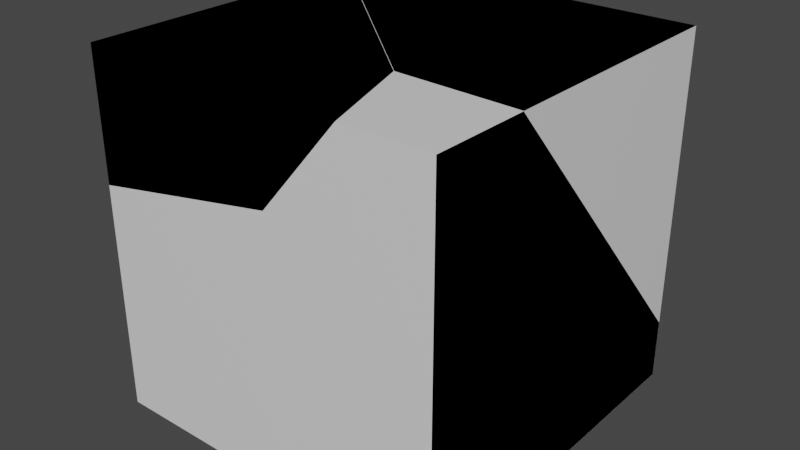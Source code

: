# Source: test.blend  (saved by Blender 2.81.16; exported with 4.5.12 LTS)
import bpy
from mathutils import Matrix  # noqa: F401  (used for matrix-valued properties, if any)

bpy.ops.wm.read_factory_settings(use_empty=True)
scene = bpy.context.scene
scene.name = 'Scene'

# ---- collections
col_collection = bpy.data.collections.new('Collection'); scene.collection.children.link(col_collection)

# ---- materials (node trees are filled in below, after node groups)
mat_material = bpy.data.materials.new('Material')
mat_material.alpha_threshold = 0.0
mat_material.use_transparent_shadow = False
mat_material.line_color = (0.0, 0.0, 0.0, 1.0)

# ---- material node trees
mat_material.use_nodes = True; mat_material.node_tree.nodes.clear()
_N = mat_material.node_tree.nodes; _L = mat_material.node_tree.links
n0 = _N.new('ShaderNodeOutputMaterial'); n0.name = 'Material Output'; n0.location = (300, 300)
n1 = _N.new('ShaderNodeBsdfPrincipled'); n1.name = 'Principled BSDF'; n1.location = (10, 300)
n1.distribution = 'GGX'
n1.subsurface_method = 'BURLEY'
n1.inputs[2].default_value = 0.4
n1.inputs[3].default_value = 1.45
n1.inputs[27].default_value = (0.0, 0.0, 0.0, 1.0)
n1.inputs[28].default_value = 1.0
_L.new(n1.outputs[0], n0.inputs[0])
n0.is_active_output = True

# ---- world
world_world = bpy.data.worlds.new('World'); scene.world = world_world
world_world.use_nodes = True; world_world.node_tree.nodes.clear()
_N = world_world.node_tree.nodes; _L = world_world.node_tree.links
n0 = _N.new('ShaderNodeOutputWorld'); n0.name = 'World Output'; n0.location = (300, 300)
n1 = _N.new('ShaderNodeBackground'); n1.name = 'Background'; n1.location = (10, 300)
n1.inputs[0].default_value = (0.05088, 0.05088, 0.05088, 1.0)
_L.new(n1.outputs[0], n0.inputs[0])
n0.is_active_output = True
world_world.color = (0.05088, 0.05088, 0.05088)
world_world.use_sun_shadow = False
world_world.sun_shadow_jitter_overblur = 0.0

# ---- meshes
me_cube = bpy.data.meshes.new('Cube')
me_cube.from_pydata([(1.0, 1.0, 1.0), (1.0, 1.0, -1.0), (1.0, -1.0, 1.0), (1.0, -1.0, -1.0), (-1.0, 1.0, 1.0), (-1.0, 1.0, -1.0), (-1.0, -1.0, 1.0), (-1.0, -1.0, -1.0)], [], [(0, 4, 6, 2), (3, 2, 6, 7), (7, 6, 4, 5), (5, 1, 3, 7), (1, 0, 2, 3), (5, 4, 0, 1)])
_uv = me_cube.uv_layers.new(name='UVMap')
_uv.uv.foreach_set('vector', [0.625, 0.5, 0.875, 0.5, 0.875, 0.75, 0.625, 0.75, 0.375, 0.75, 0.625, 0.75, 0.625, 1.0, 0.375, 1.0, 0.375, 0.0, 0.625, 0.0, 0.625, 0.25, 0.375, 0.25, 0.125, 0.5, 0.375, 0.5, 0.375, 0.75, 0.125, 0.75, 0.375, 0.5, 0.625, 0.5, 0.625, 0.75, 0.375, 0.75, 0.375, 0.25, 0.625, 0.25, 0.625, 0.5, 0.375, 0.5])
me_cube.materials.append(mat_material)
me_cube.use_remesh_preserve_volume = False
me_cube.use_remesh_preserve_attributes = False
me_cube.use_mirror_vertex_groups = False
me_cube.update()
me_cube_cell_004 = bpy.data.meshes.new('Cube_cell.004')
me_cube_cell_004.from_pydata([(0.6309, 1.094, -1.016), (0.6309, -0.9062, 0.9843), (0.6309, -0.9062, -1.016), (-0.5553, 0.07736, 0.5496), (-0.7221, 1.094, -1.016), (-0.7345, 1.094, -0.6013), (-0.7501, 1.094, -0.6005), (0.6309, -0.3601, 0.9843), (0.6309, 1.094, -0.6765), (-0.1856, -0.9062, -1.016), (-0.01615, -0.3283, 0.9843), (-0.05152, -0.3266, 0.9843), (0.1467, -0.9062, 0.9843), (-0.2858, -0.9062, 0.4698), (-0.7501, 1.094, -0.6005), (-0.7345, 1.094, -0.6013), (-0.7221, 1.094, -1.016), (0.6309, 1.094, -0.6765), (0.6309, -0.3601, 0.9843), (-0.1856, -0.9062, -1.016), (-0.01615, -0.3283, 0.9843), (-0.05152, -0.3266, 0.9843), (0.1467, -0.9062, 0.9843), (-0.2858, -0.9062, 0.4698)], [], [(2, 1, 12, 23, 19), (0, 17, 18, 1, 2), (7, 8, 5, 20), (21, 3, 13, 22), (16, 9, 13, 3, 14), (4, 6, 15, 17, 0), (19, 4, 0, 2), (5, 14, 3, 21, 20), (18, 10, 11, 12, 1)])
_k = set([(4, 6), (4, 19), (5, 8), (5, 14), (6, 15), (7, 8), (7, 20), (9, 13), (9, 16), (10, 11), (10, 18), (11, 12), (12, 23), (13, 22), (14, 16), (15, 17), (17, 18), (19, 23), (20, 21), (21, 22)])
me_cube_cell_004.attributes.new('sharp_edge', 'BOOLEAN', 'EDGE').data.foreach_set('value', [ (min(e.vertices), max(e.vertices)) in _k for e in me_cube_cell_004.edges])
_uv = me_cube_cell_004.uv_layers.new(name='UVMap')
_uv.uv.foreach_set('vector', [0.375, 0.75, 0.625, 0.75, 0.625, 0.8105, 0.5607, 0.8646, 0.375, 0.8521, 0.375, 0.5, 0.4174, 0.5, 0.625, 0.6817, 0.625, 0.75, 0.375, 0.75, 0.9263, 0.02847, 0.9807, 0.9477, 0.03273, 0.0, 0.9704, 0.0, 0.8966, 0.8966, 0.0, 0.0, 0.9512, 0.0, 0.9516, 0.9049, 0.8777, 0.02395, 0.9714, 0.9618, 0.9512, 0.9512, 0.0, 0.0, 0.9534, 0.0, 0.375, 0.3309, 0.4269, 0.3274, 0.4268, 0.3293, 0.4174, 0.5, 0.375, 0.5, 0.2729, 0.75, 0.2059, 0.5, 0.375, 0.5, 0.375, 0.75, 0.03273, 0.03273, 0.04656, 0.0, 1.0, 0.0, 1.0, 0.8966, 0.9704, 0.9704, 0.625, 0.6817, 0.7059, 0.6778, 0.7103, 0.6776, 0.6855, 0.75, 0.625, 0.75])
me_cube_cell_004.materials.append(mat_material)
me_cube_cell_004.use_remesh_fix_poles = True
me_cube_cell_004.use_remesh_preserve_attributes = False
me_cube_cell_004.use_mirror_vertex_groups = False
me_cube_cell_004.update()
me_cube_cell_000 = bpy.data.meshes.new('Cube_cell.000')
me_cube_cell_000.from_pydata([(-0.4336, 0.9319, -0.735), (-0.4336, -1.068, -0.735), (0.3782, -0.08322, 0.8294), (-0.4336, 0.9319, 0.363), (0.1831, 0.9319, -0.3184), (0.2109, 0.9319, -0.735), (0.7478, -1.068, -0.735), (-0.4336, 0.6277, 0.7714), (-0.4336, -1.068, 0.5453), (0.648, -1.068, 0.7492), (-0.4336, 0.9319, 0.363), (0.1831, 0.9319, -0.3184), (0.2109, 0.9319, -0.735), (0.7478, -1.068, -0.735), (-0.4336, 0.6277, 0.7714), (-0.4336, -1.068, 0.5453), (0.648, -1.068, 0.7492)], [], [(1, 15, 7, 10, 0), (0, 12, 13, 1), (0, 10, 11, 12), (13, 16, 15, 1), (9, 6, 5, 4, 2), (14, 8, 9, 2), (14, 2, 4, 3)])
_k = set([(3, 4), (3, 14), (4, 5), (5, 6), (6, 9), (7, 10), (7, 15), (8, 9), (8, 14), (10, 11), (11, 12), (12, 13), (13, 16), (15, 16)])
me_cube_cell_000.attributes.new('sharp_edge', 'BOOLEAN', 'EDGE').data.foreach_set('value', [ (min(e.vertices), max(e.vertices)) in _k for e in me_cube_cell_000.edges])
_uv = me_cube_cell_000.uv_layers.new(name='UVMap')
_uv.uv.foreach_set('vector', [0.375, 0.0, 0.535, 0.0, 0.5633, 0.212, 0.5123, 0.25, 0.375, 0.25, 0.125, 0.5, 0.2056, 0.5, 0.2727, 0.75, 0.125, 0.75, 0.375, 0.25, 0.5123, 0.25, 0.4271, 0.3271, 0.375, 0.3306, 0.375, 0.8523, 0.5605, 0.8648, 0.535, 1.0, 0.375, 1.0, 0.04789, 0.04789, 0.03839, 0.02837, 0.1455, 0.02359, 1.0, 0.04657, 1.0, 1.0, 0.05811, 0.05811, 0.9721, 0.04337, 1.0, 0.04789, 1.0, 1.0, 1.0, 0.05811, 1.0, 1.0, 0.04657, 0.04657, 0.9857, 0.04735])
me_cube_cell_000.materials.append(mat_material)
me_cube_cell_000.use_remesh_fix_poles = True
me_cube_cell_000.use_remesh_preserve_attributes = False
me_cube_cell_000.use_mirror_vertex_groups = False
me_cube_cell_000.update()
me_cube_cell_001 = bpy.data.meshes.new('Cube_cell.001')
me_cube_cell_001.from_pydata([(-0.7026, -0.6517, 0.2583), (0.1097, 0.3319, -0.175), (-0.7026, -0.6517, -0.459), (-0.7026, 1.087, 0.2583), (-0.7026, 1.044, -0.2174), (-0.7026, 1.043, -0.233), (0.5397, -0.00717, 0.2583), (0.6124, -0.07121, 0.2583), (0.6459, -0.1692, 0.2583), (0.8103, -0.6517, 0.2583), (0.3787, -0.6517, -0.2553), (0.4165, -0.6517, -0.2104), (-0.7026, 1.087, 0.2583), (-0.7026, 1.044, -0.2174), (-0.7026, 1.043, -0.233), (-0.7026, -0.6517, -0.459), (0.5397, -0.00717, 0.2583), (0.6124, -0.07121, 0.2583), (0.6459, -0.1692, 0.2583), (0.8103, -0.6517, 0.2583), (0.3787, -0.6517, -0.2553), (0.4165, -0.6517, -0.2104)], [], [(1, 14, 13, 16, 17), (13, 12, 16), (15, 20, 21, 19, 0), (11, 10, 1, 17, 18), (3, 4, 5, 15, 0), (19, 8, 7, 6, 3, 0), (18, 9, 11), (2, 14, 1, 10)])
_k = set([(2, 10), (2, 14), (3, 4), (3, 6), (4, 5), (5, 15), (6, 7), (7, 8), (8, 19), (9, 11), (9, 18), (10, 11), (12, 13), (12, 16), (13, 14), (15, 20), (16, 17), (17, 18), (19, 21), (20, 21)])
me_cube_cell_001.attributes.new('sharp_edge', 'BOOLEAN', 'EDGE').data.foreach_set('value', [ (min(e.vertices), max(e.vertices)) in _k for e in me_cube_cell_001.edges])
_uv = me_cube_cell_001.uv_layers.new(name='UVMap')
_uv.uv.foreach_set('vector', [0.0, 0.0, 0.9418, 0.0, 1.0, 0.03526, 1.0, 0.9082, 0.8965, 0.8965, 0.9647, 0.0, 0.9646, 0.8722, 0.09181, 0.0, 0.5353, 1.0, 0.5608, 0.8648, 0.5664, 0.8601, 0.625, 0.8109, 0.625, 1.0, 0.08634, 0.08634, 0.0488, 0.0, 1.0, 0.0, 1.0, 0.8965, 0.9119, 0.9119, 0.625, 0.2174, 0.5655, 0.212, 0.5636, 0.2118, 0.5353, 0.0, 0.625, 0.0, 0.6859, 0.75, 0.7064, 0.6897, 0.7106, 0.6774, 0.7197, 0.6694, 0.875, 0.5326, 0.875, 0.75, 1.0, 0.9119, 0.1739, 0.08592, 1.0, 0.08634, 0.952, 0.9442, 0.9418, 0.9418, 0.0, 0.0, 0.9512, 0.0])
me_cube_cell_001.materials.append(mat_material)
me_cube_cell_001.use_remesh_fix_poles = True
me_cube_cell_001.use_remesh_preserve_attributes = False
me_cube_cell_001.use_mirror_vertex_groups = False
me_cube_cell_001.update()
me_cube_cell_002 = bpy.data.meshes.new('Cube_cell.002')
me_cube_cell_002.from_pydata([(1.125, 0.4443, 0.5062), (-0.8748, 0.4443, 0.5062), (-0.06174, -0.5697, 0.0727), (-0.256, 0.4443, -1.074), (-0.8748, 0.4443, -0.3919), (1.125, -1.007, 0.5062), (1.125, 0.4443, -1.151), (0.4415, -0.9737, 0.5062), (-0.8748, 0.1867, 0.5062), (-0.8748, 0.1422, 0.0136), (-0.8748, 0.4443, -0.3919), (-0.256, 0.4443, -1.074), (1.125, 0.4443, -1.151), (1.125, -1.007, 0.5062), (0.4415, -0.9737, 0.5062), (-0.8748, 0.1867, 0.5062), (-0.8748, 0.1422, 0.0136)], [], [(0, 1, 15, 14, 5), (11, 12, 13, 7, 2), (9, 10, 11, 2), (4, 16, 15, 1), (6, 3, 4, 1, 0), (5, 6, 0), (7, 8, 9, 2)])
_k = set([(3, 4), (3, 6), (4, 16), (5, 6), (5, 14), (7, 8), (7, 13), (8, 9), (9, 10), (10, 11), (11, 12), (12, 13), (14, 15), (15, 16)])
me_cube_cell_002.attributes.new('sharp_edge', 'BOOLEAN', 'EDGE').data.foreach_set('value', [ (min(e.vertices), max(e.vertices)) in _k for e in me_cube_cell_002.edges])
_uv = me_cube_cell_002.uv_layers.new(name='UVMap')
_uv.uv.foreach_set('vector', [0.625, 0.5, 0.875, 0.5, 0.875, 0.5322, 0.7105, 0.6773, 0.625, 0.6814, 0.9526, 0.0, 0.9676, 0.9329, 0.9909, 0.9639, 0.1029, 0.0, 0.0, 0.0, 0.9423, 0.0, 0.8386, 0.07532, 0.9526, 0.9526, 0.0, 0.0, 0.5127, 0.25, 0.5634, 0.2122, 0.625, 0.2178, 0.625, 0.25, 0.4179, 0.5, 0.4274, 0.3274, 0.5127, 0.25, 0.625, 0.25, 0.625, 0.5, 0.625, 0.6814, 0.4179, 0.5, 0.625, 0.5, 0.8971, 0.0, 0.9592, 0.9017, 0.05771, 0.0, 0.0, 0.0])
me_cube_cell_002.materials.append(mat_material)
me_cube_cell_002.use_remesh_fix_poles = True
me_cube_cell_002.use_remesh_preserve_attributes = False
me_cube_cell_002.use_mirror_vertex_groups = False
me_cube_cell_002.update()

# ---- objects
ob_cube = bpy.data.objects.new('Cube', me_cube)
ob_cube_cell = bpy.data.objects.new('Cube_cell', me_cube_cell_004)
ob_cube_cell_001 = bpy.data.objects.new('Cube_cell.001', me_cube_cell_000)
ob_cube_cell_002 = bpy.data.objects.new('Cube_cell.002', me_cube_cell_001)
ob_cube_cell_003 = bpy.data.objects.new('Cube_cell.003', me_cube_cell_002)

# ---- transforms, parenting, visibility, modifiers, constraints
ob_cube.location = (0.0, 0.0, 0.0)
ob_cube.lock_rotations_4d = False
ob_cube.empty_display_type = 'ARROWS'
ob_cube.lineart.crease_threshold = 0.0
ob_cube_cell.location = (0.3691, -0.09377, 0.01567)
ob_cube_cell.lineart.crease_threshold = 0.0
ob_cube_cell_001.location = (-0.5664, 0.06806, -0.265)
ob_cube_cell_001.lineart.crease_threshold = 0.0
ob_cube_cell_002.location = (-0.2974, -0.3483, 0.7417)
ob_cube_cell_002.lineart.crease_threshold = 0.0
ob_cube_cell_003.location = (-0.1252, 0.5557, 0.4938)
ob_cube_cell_003.lineart.crease_threshold = 0.0

# ---- collection membership
col_collection.objects.link(ob_cube)
col_collection.objects.link(ob_cube_cell)
col_collection.objects.link(ob_cube_cell_001)
col_collection.objects.link(ob_cube_cell_002)
col_collection.objects.link(ob_cube_cell_003)

# ---- scene / render settings (as saved in the file)
scene.frame_start = 1; scene.frame_end = 250; scene.frame_set(1)
scene.render.engine = 'BLENDER_EEVEE_NEXT'
scene.cycles.use_denoising = False
scene.cycles.samples = 128
scene.cycles.sampling_pattern = 'TABULATED_SOBOL'
scene.cycles.use_adaptive_sampling = False
scene.cycles.use_light_tree = False
scene.view_settings.view_transform = 'Filmic'
bpy.context.view_layer.update()

# ---- added for rendering (the .blend has no active camera and no usable light): camera, sun
cam_auto = bpy.data.cameras.new('AutoCamera')
cam_auto.lens = 50.0
cam_auto.sensor_width = 36.0
cam_auto.clip_end = 1000.0
ob_auto_camera = bpy.data.objects.new('AutoCamera', cam_auto)
scene.collection.objects.link(ob_auto_camera)
ob_auto_camera.location = (3.20507, -3.84609, 2.56406)
ob_auto_camera.rotation_euler = (1.09748, -7.21219e-08, 0.694738)
scene.camera = ob_auto_camera
light_auto_sun = bpy.data.lights.new('AutoSun', 'SUN')
light_auto_sun.energy = 3.0
light_auto_sun.angle = 0.0523599
ob_auto_sun = bpy.data.objects.new('AutoSun', light_auto_sun)
scene.collection.objects.link(ob_auto_sun)
ob_auto_sun.rotation_euler = (0.872665, 0.174533, 0.523599)
bpy.context.view_layer.update()

